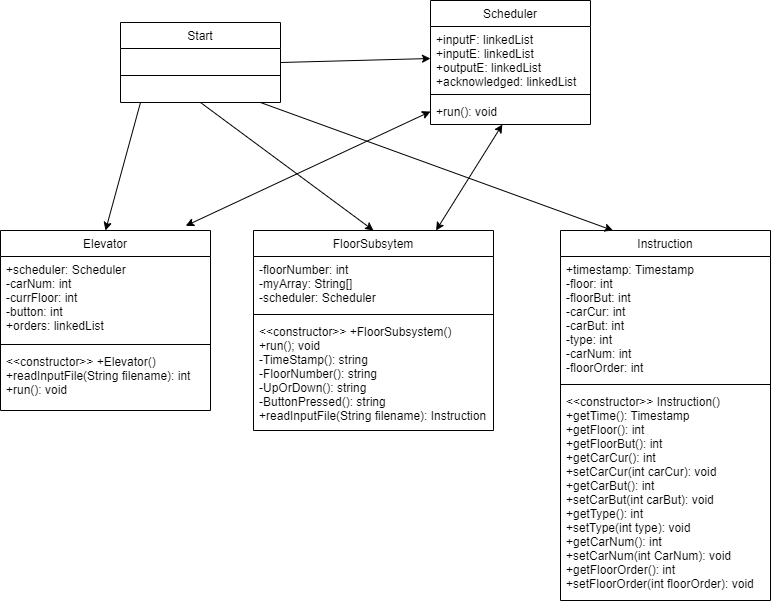

The diagram above was exported from draw.io. Its source (the exported page's mxGraphModel, read from the mxfile embedded in the PNG):
<mxGraphModel dx="1038" dy="548" grid="1" gridSize="10" guides="1" tooltips="1" connect="1" arrows="1" fold="1" page="1" pageScale="1" pageWidth="827" pageHeight="1169" math="0" shadow="0">
  <root>
    <mxCell id="WIyWlLk6GJQsqaUBKTNV-0" />
    <mxCell id="WIyWlLk6GJQsqaUBKTNV-1" parent="WIyWlLk6GJQsqaUBKTNV-0" />
    <mxCell id="zkfFHV4jXpPFQw0GAbJ--0" value="Scheduler" style="swimlane;fontStyle=0;align=center;verticalAlign=top;childLayout=stackLayout;horizontal=1;startSize=26;horizontalStack=0;resizeParent=1;resizeLast=0;collapsible=1;marginBottom=0;rounded=0;shadow=0;strokeWidth=1;" parent="WIyWlLk6GJQsqaUBKTNV-1" vertex="1">
      <mxGeometry x="470" y="40" width="160" height="124" as="geometry">
        <mxRectangle x="230" y="140" width="160" height="26" as="alternateBounds" />
      </mxGeometry>
    </mxCell>
    <mxCell id="zkfFHV4jXpPFQw0GAbJ--1" value="+inputF: linkedList&#10;+inputE: linkedList&#10;+outputE: linkedList&#10;+acknowledged: linkedList&#10;" style="text;align=left;verticalAlign=top;spacingLeft=4;spacingRight=4;overflow=hidden;rotatable=0;points=[[0,0.5],[1,0.5]];portConstraint=eastwest;" parent="zkfFHV4jXpPFQw0GAbJ--0" vertex="1">
      <mxGeometry y="26" width="160" height="64" as="geometry" />
    </mxCell>
    <mxCell id="zkfFHV4jXpPFQw0GAbJ--4" value="" style="line;html=1;strokeWidth=1;align=left;verticalAlign=middle;spacingTop=-1;spacingLeft=3;spacingRight=3;rotatable=0;labelPosition=right;points=[];portConstraint=eastwest;" parent="zkfFHV4jXpPFQw0GAbJ--0" vertex="1">
      <mxGeometry y="90" width="160" height="8" as="geometry" />
    </mxCell>
    <mxCell id="zkfFHV4jXpPFQw0GAbJ--5" value="+run(): void" style="text;align=left;verticalAlign=top;spacingLeft=4;spacingRight=4;overflow=hidden;rotatable=0;points=[[0,0.5],[1,0.5]];portConstraint=eastwest;" parent="zkfFHV4jXpPFQw0GAbJ--0" vertex="1">
      <mxGeometry y="98" width="160" height="26" as="geometry" />
    </mxCell>
    <mxCell id="zkfFHV4jXpPFQw0GAbJ--6" value="Elevator" style="swimlane;fontStyle=0;align=center;verticalAlign=top;childLayout=stackLayout;horizontal=1;startSize=26;horizontalStack=0;resizeParent=1;resizeLast=0;collapsible=1;marginBottom=0;rounded=0;shadow=0;strokeWidth=1;" parent="WIyWlLk6GJQsqaUBKTNV-1" vertex="1">
      <mxGeometry x="40" y="270" width="210" height="180" as="geometry">
        <mxRectangle x="130" y="380" width="160" height="26" as="alternateBounds" />
      </mxGeometry>
    </mxCell>
    <mxCell id="zkfFHV4jXpPFQw0GAbJ--7" value="+scheduler: Scheduler&#10;-carNum: int&#10;-currFloor: int&#10;-button: int&#10;+orders: linkedList" style="text;align=left;verticalAlign=top;spacingLeft=4;spacingRight=4;overflow=hidden;rotatable=0;points=[[0,0.5],[1,0.5]];portConstraint=eastwest;" parent="zkfFHV4jXpPFQw0GAbJ--6" vertex="1">
      <mxGeometry y="26" width="210" height="84" as="geometry" />
    </mxCell>
    <mxCell id="zkfFHV4jXpPFQw0GAbJ--9" value="" style="line;html=1;strokeWidth=1;align=left;verticalAlign=middle;spacingTop=-1;spacingLeft=3;spacingRight=3;rotatable=0;labelPosition=right;points=[];portConstraint=eastwest;" parent="zkfFHV4jXpPFQw0GAbJ--6" vertex="1">
      <mxGeometry y="110" width="210" height="8" as="geometry" />
    </mxCell>
    <mxCell id="zkfFHV4jXpPFQw0GAbJ--10" value="&lt;&lt;constructor&gt;&gt; +Elevator()&#10;+readInputFile(String filename): int&#10;+run(): void" style="text;align=left;verticalAlign=top;spacingLeft=4;spacingRight=4;overflow=hidden;rotatable=0;points=[[0,0.5],[1,0.5]];portConstraint=eastwest;fontStyle=0" parent="zkfFHV4jXpPFQw0GAbJ--6" vertex="1">
      <mxGeometry y="118" width="210" height="62" as="geometry" />
    </mxCell>
    <mxCell id="zkfFHV4jXpPFQw0GAbJ--17" value="FloorSubsytem" style="swimlane;fontStyle=0;align=center;verticalAlign=top;childLayout=stackLayout;horizontal=1;startSize=26;horizontalStack=0;resizeParent=1;resizeLast=0;collapsible=1;marginBottom=0;rounded=0;shadow=0;strokeWidth=1;" parent="WIyWlLk6GJQsqaUBKTNV-1" vertex="1">
      <mxGeometry x="293" y="270" width="240" height="200" as="geometry">
        <mxRectangle x="550" y="140" width="160" height="26" as="alternateBounds" />
      </mxGeometry>
    </mxCell>
    <mxCell id="zkfFHV4jXpPFQw0GAbJ--18" value="-floorNumber: int&#10;-myArray: String[]&#10;-scheduler: Scheduler" style="text;align=left;verticalAlign=top;spacingLeft=4;spacingRight=4;overflow=hidden;rotatable=0;points=[[0,0.5],[1,0.5]];portConstraint=eastwest;" parent="zkfFHV4jXpPFQw0GAbJ--17" vertex="1">
      <mxGeometry y="26" width="240" height="54" as="geometry" />
    </mxCell>
    <mxCell id="zkfFHV4jXpPFQw0GAbJ--23" value="" style="line;html=1;strokeWidth=1;align=left;verticalAlign=middle;spacingTop=-1;spacingLeft=3;spacingRight=3;rotatable=0;labelPosition=right;points=[];portConstraint=eastwest;" parent="zkfFHV4jXpPFQw0GAbJ--17" vertex="1">
      <mxGeometry y="80" width="240" height="8" as="geometry" />
    </mxCell>
    <mxCell id="zkfFHV4jXpPFQw0GAbJ--25" value="&lt;&lt;constructor&gt;&gt; +FloorSubsystem()&#10;+run(); void&#10;-TimeStamp(): string&#10;-FloorNumber(): string&#10;-UpOrDown(): string&#10;-ButtonPressed(): string&#10;+readInputFile(String filename): Instruction&#10;&#10;" style="text;align=left;verticalAlign=top;spacingLeft=4;spacingRight=4;overflow=hidden;rotatable=0;points=[[0,0.5],[1,0.5]];portConstraint=eastwest;" parent="zkfFHV4jXpPFQw0GAbJ--17" vertex="1">
      <mxGeometry y="88" width="240" height="112" as="geometry" />
    </mxCell>
    <mxCell id="OQolGFhtzVuxz38Aq2g3-0" value="Instruction" style="swimlane;fontStyle=0;align=center;verticalAlign=top;childLayout=stackLayout;horizontal=1;startSize=26;horizontalStack=0;resizeParent=1;resizeLast=0;collapsible=1;marginBottom=0;rounded=0;shadow=0;strokeWidth=1;" parent="WIyWlLk6GJQsqaUBKTNV-1" vertex="1">
      <mxGeometry x="600" y="270" width="210" height="370" as="geometry">
        <mxRectangle x="550" y="140" width="160" height="26" as="alternateBounds" />
      </mxGeometry>
    </mxCell>
    <mxCell id="OQolGFhtzVuxz38Aq2g3-1" value="+timestamp: Timestamp&#10;-floor: int&#10;-floorBut: int&#10;-carCur: int&#10;-carBut: int&#10;-type: int&#10;-carNum: int&#10;-floorOrder: int" style="text;align=left;verticalAlign=top;spacingLeft=4;spacingRight=4;overflow=hidden;rotatable=0;points=[[0,0.5],[1,0.5]];portConstraint=eastwest;" parent="OQolGFhtzVuxz38Aq2g3-0" vertex="1">
      <mxGeometry y="26" width="210" height="124" as="geometry" />
    </mxCell>
    <mxCell id="OQolGFhtzVuxz38Aq2g3-6" value="" style="line;html=1;strokeWidth=1;align=left;verticalAlign=middle;spacingTop=-1;spacingLeft=3;spacingRight=3;rotatable=0;labelPosition=right;points=[];portConstraint=eastwest;" parent="OQolGFhtzVuxz38Aq2g3-0" vertex="1">
      <mxGeometry y="150" width="210" height="8" as="geometry" />
    </mxCell>
    <mxCell id="OQolGFhtzVuxz38Aq2g3-7" value="&lt;&lt;constructor&gt;&gt; Instruction()&#10;+getTime(): Timestamp&#10;+getFloor(): int&#10;+getFloorBut(): int&#10;+getCarCur(): int&#10;+setCarCur(int carCur): void&#10;+getCarBut(): int&#10;+setCarBut(int carBut): void&#10;+getType(): int&#10;+setType(int type): void&#10;+getCarNum(): int&#10;+setCarNum(int CarNum): void&#10;+getFloorOrder(): int&#10;+setFloorOrder(int floorOrder): void &#10;" style="text;align=left;verticalAlign=top;spacingLeft=4;spacingRight=4;overflow=hidden;rotatable=0;points=[[0,0.5],[1,0.5]];portConstraint=eastwest;" parent="OQolGFhtzVuxz38Aq2g3-0" vertex="1">
      <mxGeometry y="158" width="210" height="212" as="geometry" />
    </mxCell>
    <mxCell id="OQolGFhtzVuxz38Aq2g3-12" value="Start" style="swimlane;fontStyle=0;align=center;verticalAlign=top;childLayout=stackLayout;horizontal=1;startSize=26;horizontalStack=0;resizeParent=1;resizeLast=0;collapsible=1;marginBottom=0;rounded=0;shadow=0;strokeWidth=1;" parent="WIyWlLk6GJQsqaUBKTNV-1" vertex="1">
      <mxGeometry x="160" y="62" width="160" height="80" as="geometry">
        <mxRectangle x="340" y="380" width="170" height="26" as="alternateBounds" />
      </mxGeometry>
    </mxCell>
    <mxCell id="OQolGFhtzVuxz38Aq2g3-13" value="" style="line;html=1;strokeWidth=1;align=left;verticalAlign=middle;spacingTop=-1;spacingLeft=3;spacingRight=3;rotatable=0;labelPosition=right;points=[];portConstraint=eastwest;" parent="OQolGFhtzVuxz38Aq2g3-12" vertex="1">
      <mxGeometry y="26" width="160" height="54" as="geometry" />
    </mxCell>
    <mxCell id="uPxKjNbmx2009xc1f5Y3-0" value="" style="endArrow=classic;html=1;entryX=0.5;entryY=0;entryDx=0;entryDy=0;" edge="1" parent="WIyWlLk6GJQsqaUBKTNV-1" target="zkfFHV4jXpPFQw0GAbJ--6">
      <mxGeometry width="50" height="50" relative="1" as="geometry">
        <mxPoint x="180" y="142" as="sourcePoint" />
        <mxPoint x="300" y="180" as="targetPoint" />
      </mxGeometry>
    </mxCell>
    <mxCell id="uPxKjNbmx2009xc1f5Y3-1" value="" style="endArrow=classic;html=1;entryX=0.5;entryY=0;entryDx=0;entryDy=0;exitX=0.5;exitY=1;exitDx=0;exitDy=0;" edge="1" parent="WIyWlLk6GJQsqaUBKTNV-1" source="OQolGFhtzVuxz38Aq2g3-12" target="zkfFHV4jXpPFQw0GAbJ--17">
      <mxGeometry width="50" height="50" relative="1" as="geometry">
        <mxPoint x="190" y="152" as="sourcePoint" />
        <mxPoint x="155" y="280" as="targetPoint" />
      </mxGeometry>
    </mxCell>
    <mxCell id="uPxKjNbmx2009xc1f5Y3-2" value="" style="endArrow=classic;html=1;entryX=0.25;entryY=0;entryDx=0;entryDy=0;exitX=0.5;exitY=1;exitDx=0;exitDy=0;" edge="1" parent="WIyWlLk6GJQsqaUBKTNV-1" target="OQolGFhtzVuxz38Aq2g3-0">
      <mxGeometry width="50" height="50" relative="1" as="geometry">
        <mxPoint x="300" y="142" as="sourcePoint" />
        <mxPoint x="473" y="270" as="targetPoint" />
      </mxGeometry>
    </mxCell>
    <mxCell id="uPxKjNbmx2009xc1f5Y3-3" value="" style="endArrow=classic;html=1;exitX=1;exitY=0.5;exitDx=0;exitDy=0;entryX=0;entryY=0.5;entryDx=0;entryDy=0;" edge="1" parent="WIyWlLk6GJQsqaUBKTNV-1" source="OQolGFhtzVuxz38Aq2g3-12" target="zkfFHV4jXpPFQw0GAbJ--1">
      <mxGeometry width="50" height="50" relative="1" as="geometry">
        <mxPoint x="190" y="152" as="sourcePoint" />
        <mxPoint x="440" y="120" as="targetPoint" />
      </mxGeometry>
    </mxCell>
    <mxCell id="uPxKjNbmx2009xc1f5Y3-4" value="" style="endArrow=classic;startArrow=classic;html=1;" edge="1" parent="WIyWlLk6GJQsqaUBKTNV-1" source="zkfFHV4jXpPFQw0GAbJ--17" target="zkfFHV4jXpPFQw0GAbJ--5">
      <mxGeometry width="50" height="50" relative="1" as="geometry">
        <mxPoint x="400" y="230" as="sourcePoint" />
        <mxPoint x="420" y="170" as="targetPoint" />
      </mxGeometry>
    </mxCell>
    <mxCell id="uPxKjNbmx2009xc1f5Y3-5" value="" style="endArrow=classic;startArrow=classic;html=1;entryX=0;entryY=0.5;entryDx=0;entryDy=0;exitX=0.882;exitY=-0.026;exitDx=0;exitDy=0;exitPerimeter=0;" edge="1" parent="WIyWlLk6GJQsqaUBKTNV-1" source="zkfFHV4jXpPFQw0GAbJ--6" target="zkfFHV4jXpPFQw0GAbJ--5">
      <mxGeometry width="50" height="50" relative="1" as="geometry">
        <mxPoint x="40" y="710" as="sourcePoint" />
        <mxPoint x="90" y="660" as="targetPoint" />
      </mxGeometry>
    </mxCell>
  </root>
</mxGraphModel>